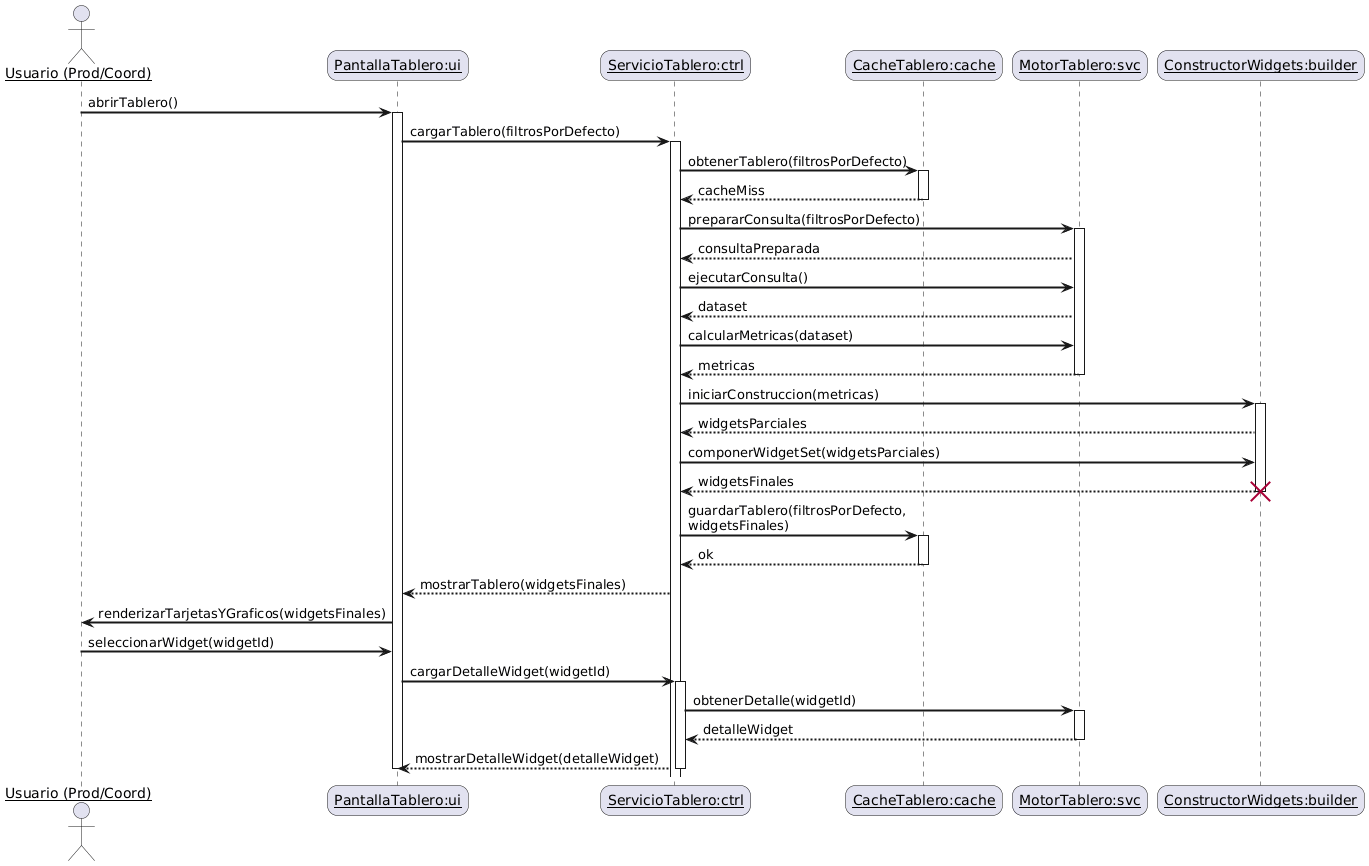

The diagram above was rendered by PlantUML. Its source (embedded in the PNG):
@startuml
skinparam sequenceArrowThickness 2
skinparam roundcorner 20
skinparam maxmessagesize 60
skinparam sequenceParticipant underline

actor "Usuario (Prod/Coord)" as user
participant "PantallaTablero:ui" as ui
participant "ServicioTablero:ctrl" as ctrl
participant "CacheTablero:cache" as cache
participant "MotorTablero:svc" as svc
participant "ConstructorWidgets:builder" as builder

' --- Disparo (abrir tablero) ---
user -> ui: abrirTablero()
activate ui
ui -> ctrl: cargarTablero(filtrosPorDefecto)
activate ctrl

' --- Cache (hit o miss, modelado lineal) ---
ctrl -> cache: obtenerTablero(filtrosPorDefecto)
activate cache
cache --> ctrl: cacheMiss
deactivate cache

' --- Datos y armado de widgets (lineal) ---
ctrl -> svc: prepararConsulta(filtrosPorDefecto)
activate svc
svc --> ctrl: consultaPreparada

ctrl -> svc: ejecutarConsulta()
svc --> ctrl: dataset

ctrl -> svc: calcularMetricas(dataset)
svc --> ctrl: metricas
deactivate svc

' --- Construcción de widgets (objeto temporal) ---
ctrl -> builder: iniciarConstruccion(metricas)
activate builder
builder --> ctrl: widgetsParciales
ctrl -> builder: componerWidgetSet(widgetsParciales)
builder --> ctrl: widgetsFinales
destroy builder

' --- Guardar en cache y mostrar ---
ctrl -> cache: guardarTablero(filtrosPorDefecto, widgetsFinales)
activate cache
cache --> ctrl: ok
deactivate cache

ctrl --> ui: mostrarTablero(widgetsFinales)
ui -> user: renderizarTarjetasYGraficos(widgetsFinales)

' --- Interacción mínima posterior (ej. seleccionar widget) ---
user -> ui: seleccionarWidget(widgetId)
ui -> ctrl: cargarDetalleWidget(widgetId)
activate ctrl
ctrl -> svc: obtenerDetalle(widgetId)
activate svc
svc --> ctrl: detalleWidget
deactivate svc
ctrl --> ui: mostrarDetalleWidget(detalleWidget)
deactivate ctrl

' --- Cierre ---
deactivate ui
@enduml